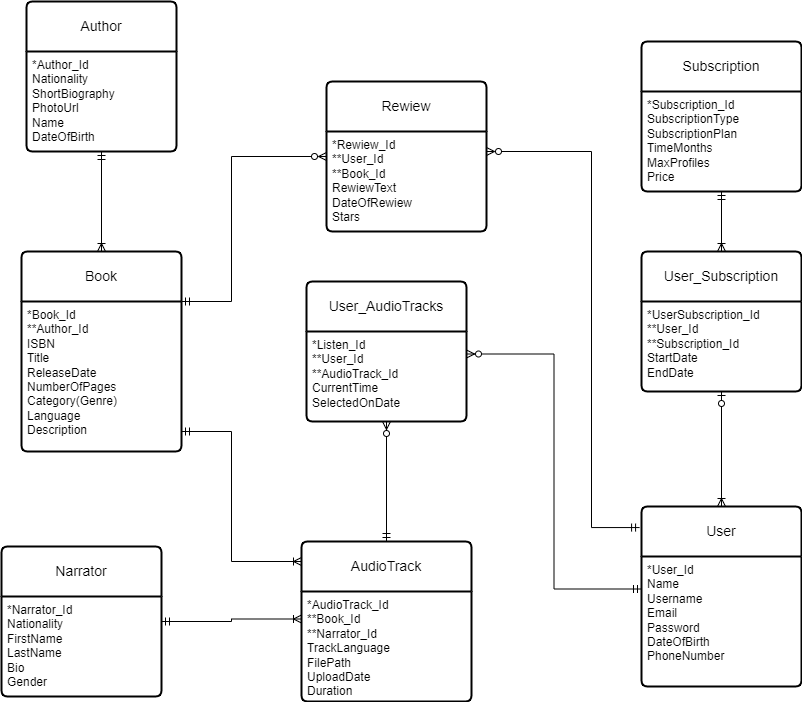

The diagram above was exported from draw.io. Its source (the exported page's mxGraphModel, read from the mxfile embedded in the PNG):
<mxGraphModel dx="2058" dy="1180" grid="1" gridSize="10" guides="1" tooltips="1" connect="1" arrows="1" fold="1" page="1" pageScale="1" pageWidth="850" pageHeight="1100" math="0" shadow="0">
  <root>
    <mxCell id="0" />
    <mxCell id="1" parent="0" />
    <mxCell id="9jGU35XozbUQRFJCH212-1" value="Book" style="swimlane;childLayout=stackLayout;horizontal=1;startSize=50;horizontalStack=0;rounded=1;fontSize=14;fontStyle=0;strokeWidth=2;resizeParent=0;resizeLast=1;shadow=0;dashed=0;align=center;arcSize=4;whiteSpace=wrap;html=1;" parent="1" vertex="1">
      <mxGeometry x="40" y="260" width="160" height="200" as="geometry">
        <mxRectangle x="510" y="90" width="80" height="50" as="alternateBounds" />
      </mxGeometry>
    </mxCell>
    <mxCell id="9jGU35XozbUQRFJCH212-2" value="&lt;div&gt;*Book_Id&lt;/div&gt;&lt;div&gt;**Author_Id&lt;br&gt;&lt;/div&gt;&lt;div&gt;ISBN&lt;/div&gt;&lt;div&gt;Title&lt;/div&gt;&lt;div&gt;ReleaseDate&lt;/div&gt;&lt;div&gt;NumberOfPages&lt;/div&gt;&lt;div&gt;Category(Genre)&lt;/div&gt;&lt;div&gt;Language&lt;/div&gt;&lt;div&gt;Description&lt;br&gt;&lt;/div&gt;" style="align=left;strokeColor=none;fillColor=none;spacingLeft=4;fontSize=12;verticalAlign=top;resizable=0;rotatable=0;part=1;html=1;" parent="9jGU35XozbUQRFJCH212-1" vertex="1">
      <mxGeometry y="50" width="160" height="150" as="geometry" />
    </mxCell>
    <mxCell id="9jGU35XozbUQRFJCH212-3" value="Rewiew" style="swimlane;childLayout=stackLayout;horizontal=1;startSize=50;horizontalStack=0;rounded=1;fontSize=14;fontStyle=0;strokeWidth=2;resizeParent=0;resizeLast=1;shadow=0;dashed=0;align=center;arcSize=4;whiteSpace=wrap;html=1;" parent="1" vertex="1">
      <mxGeometry x="345" y="90" width="160" height="150" as="geometry">
        <mxRectangle x="70" y="170" width="90" height="50" as="alternateBounds" />
      </mxGeometry>
    </mxCell>
    <mxCell id="9jGU35XozbUQRFJCH212-4" value="&lt;div&gt;*Rewiew_Id&lt;/div&gt;&lt;div&gt;**User_Id&lt;/div&gt;&lt;div&gt;**Book_Id&lt;/div&gt;&lt;div&gt;RewiewText&lt;/div&gt;&lt;div&gt;DateOfRewiew&lt;/div&gt;&lt;div&gt;Stars&lt;br&gt;&lt;/div&gt;" style="align=left;strokeColor=none;fillColor=none;spacingLeft=4;fontSize=12;verticalAlign=top;resizable=0;rotatable=0;part=1;html=1;" parent="9jGU35XozbUQRFJCH212-3" vertex="1">
      <mxGeometry y="50" width="160" height="100" as="geometry" />
    </mxCell>
    <mxCell id="9jGU35XozbUQRFJCH212-5" value="Author" style="swimlane;childLayout=stackLayout;horizontal=1;startSize=50;horizontalStack=0;rounded=1;fontSize=14;fontStyle=0;strokeWidth=2;resizeParent=0;resizeLast=1;shadow=0;dashed=0;align=center;arcSize=4;whiteSpace=wrap;html=1;" parent="1" vertex="1">
      <mxGeometry x="45" y="10" width="150" height="150" as="geometry">
        <mxRectangle x="60" y="500" width="80" height="50" as="alternateBounds" />
      </mxGeometry>
    </mxCell>
    <mxCell id="9jGU35XozbUQRFJCH212-6" value="*Author_Id&lt;br&gt;Nationality&lt;br&gt;ShortBiography&lt;br&gt;PhotoUrl&lt;br&gt;Name&lt;br&gt;DateOfBirth" style="align=left;strokeColor=none;fillColor=none;spacingLeft=4;fontSize=12;verticalAlign=top;resizable=0;rotatable=0;part=1;html=1;" parent="9jGU35XozbUQRFJCH212-5" vertex="1">
      <mxGeometry y="50" width="150" height="100" as="geometry" />
    </mxCell>
    <mxCell id="9jGU35XozbUQRFJCH212-7" value="Subscription" style="swimlane;childLayout=stackLayout;horizontal=1;startSize=50;horizontalStack=0;rounded=1;fontSize=14;fontStyle=0;strokeWidth=2;resizeParent=0;resizeLast=1;shadow=0;dashed=0;align=center;arcSize=4;whiteSpace=wrap;html=1;" parent="1" vertex="1">
      <mxGeometry x="660" y="50" width="160" height="150" as="geometry">
        <mxRectangle x="70" y="100" width="120" height="50" as="alternateBounds" />
      </mxGeometry>
    </mxCell>
    <mxCell id="9jGU35XozbUQRFJCH212-8" value="*Subscription_Id&lt;br&gt;SubscriptionType&lt;br&gt;SubscriptionPlan&lt;br&gt;TimeMonths&lt;br&gt;MaxProfiles&lt;br&gt;Price" style="align=left;strokeColor=none;fillColor=none;spacingLeft=4;fontSize=12;verticalAlign=top;resizable=0;rotatable=0;part=1;html=1;" parent="9jGU35XozbUQRFJCH212-7" vertex="1">
      <mxGeometry y="50" width="160" height="100" as="geometry" />
    </mxCell>
    <mxCell id="9jGU35XozbUQRFJCH212-9" value="User" style="swimlane;childLayout=stackLayout;horizontal=1;startSize=50;horizontalStack=0;rounded=1;fontSize=14;fontStyle=0;strokeWidth=2;resizeParent=0;resizeLast=1;shadow=0;dashed=0;align=center;arcSize=4;whiteSpace=wrap;html=1;" parent="1" vertex="1">
      <mxGeometry x="660" y="515" width="160" height="180" as="geometry">
        <mxRectangle x="570" y="290" width="70" height="50" as="alternateBounds" />
      </mxGeometry>
    </mxCell>
    <mxCell id="9jGU35XozbUQRFJCH212-10" value="&lt;div&gt;*User_Id&lt;/div&gt;&lt;div&gt;Name&lt;/div&gt;&lt;div&gt;Username&lt;/div&gt;&lt;div&gt;Email&lt;/div&gt;&lt;div&gt;Password&lt;/div&gt;&lt;div&gt;DateOfBirth&lt;/div&gt;&lt;div&gt;PhoneNumber&lt;/div&gt;&lt;div&gt;&lt;br&gt;&lt;/div&gt;" style="align=left;strokeColor=none;fillColor=none;spacingLeft=4;fontSize=12;verticalAlign=top;resizable=0;rotatable=0;part=1;html=1;" parent="9jGU35XozbUQRFJCH212-9" vertex="1">
      <mxGeometry y="50" width="160" height="130" as="geometry" />
    </mxCell>
    <mxCell id="9jGU35XozbUQRFJCH212-11" value="AudioTrack" style="swimlane;childLayout=stackLayout;horizontal=1;startSize=50;horizontalStack=0;rounded=1;fontSize=14;fontStyle=0;strokeWidth=2;resizeParent=0;resizeLast=1;shadow=0;dashed=0;align=center;arcSize=4;whiteSpace=wrap;html=1;" parent="1" vertex="1">
      <mxGeometry x="320" y="550" width="170" height="160" as="geometry" />
    </mxCell>
    <mxCell id="9jGU35XozbUQRFJCH212-12" value="*AudioTrack_Id&lt;br&gt;**Book_Id&lt;br&gt;**Narrator_Id&lt;br&gt;TrackLanguage&lt;br&gt;FilePath&lt;br&gt;UploadDate&lt;br&gt;Duration&lt;br&gt;" style="align=left;strokeColor=none;fillColor=none;spacingLeft=4;fontSize=12;verticalAlign=top;resizable=0;rotatable=0;part=1;html=1;" parent="9jGU35XozbUQRFJCH212-11" vertex="1">
      <mxGeometry y="50" width="170" height="110" as="geometry" />
    </mxCell>
    <mxCell id="9jGU35XozbUQRFJCH212-13" value="Narrator" style="swimlane;childLayout=stackLayout;horizontal=1;startSize=50;horizontalStack=0;rounded=1;fontSize=14;fontStyle=0;strokeWidth=2;resizeParent=0;resizeLast=1;shadow=0;dashed=0;align=center;arcSize=4;whiteSpace=wrap;html=1;" parent="1" vertex="1">
      <mxGeometry x="20" y="555" width="160" height="150" as="geometry">
        <mxRectangle x="70" y="240" width="90" height="50" as="alternateBounds" />
      </mxGeometry>
    </mxCell>
    <mxCell id="9jGU35XozbUQRFJCH212-14" value="*Narrator_Id&lt;br&gt;Nationality&lt;br&gt;FirstName&lt;br&gt;LastName&lt;br&gt;Bio&lt;br&gt;Gender" style="align=left;strokeColor=none;fillColor=none;spacingLeft=4;fontSize=12;verticalAlign=top;resizable=0;rotatable=0;part=1;html=1;" parent="9jGU35XozbUQRFJCH212-13" vertex="1">
      <mxGeometry y="50" width="160" height="100" as="geometry" />
    </mxCell>
    <mxCell id="9jGU35XozbUQRFJCH212-15" value="User_AudioTracks" style="swimlane;childLayout=stackLayout;horizontal=1;startSize=50;horizontalStack=0;rounded=1;fontSize=14;fontStyle=0;strokeWidth=2;resizeParent=0;resizeLast=1;shadow=0;dashed=0;align=center;arcSize=4;whiteSpace=wrap;html=1;" parent="1" vertex="1">
      <mxGeometry x="325" y="290" width="160" height="140" as="geometry">
        <mxRectangle x="190" y="260" width="160" height="50" as="alternateBounds" />
      </mxGeometry>
    </mxCell>
    <mxCell id="9jGU35XozbUQRFJCH212-16" value="*Listen_Id&lt;br&gt;**User_Id&lt;br&gt;**AudioTrack_Id&lt;br&gt;CurrentTime&lt;br&gt;SelectedOnDate" style="align=left;strokeColor=none;fillColor=none;spacingLeft=4;fontSize=12;verticalAlign=top;resizable=0;rotatable=0;part=1;html=1;" parent="9jGU35XozbUQRFJCH212-15" vertex="1">
      <mxGeometry y="50" width="160" height="90" as="geometry" />
    </mxCell>
    <mxCell id="lBz_yohOsqNNULBL6_oU-3" value="" style="fontSize=12;html=1;endArrow=ERoneToMany;startArrow=ERmandOne;rounded=0;exitX=0.5;exitY=1;exitDx=0;exitDy=0;entryX=0.5;entryY=0;entryDx=0;entryDy=0;endFill=0;" parent="1" source="9jGU35XozbUQRFJCH212-6" target="9jGU35XozbUQRFJCH212-1" edge="1">
      <mxGeometry width="100" height="100" relative="1" as="geometry">
        <mxPoint x="65" y="210" as="sourcePoint" />
        <mxPoint x="175" y="210" as="targetPoint" />
      </mxGeometry>
    </mxCell>
    <mxCell id="lBz_yohOsqNNULBL6_oU-5" value="" style="fontSize=12;html=1;endArrow=ERoneToMany;startArrow=ERmandOne;rounded=0;entryX=0;entryY=0.25;entryDx=0;entryDy=0;exitX=1;exitY=0.25;exitDx=0;exitDy=0;endFill=0;edgeStyle=orthogonalEdgeStyle;" parent="1" source="9jGU35XozbUQRFJCH212-14" target="9jGU35XozbUQRFJCH212-12" edge="1">
      <mxGeometry width="100" height="100" relative="1" as="geometry">
        <mxPoint x="210" y="670" as="sourcePoint" />
        <mxPoint x="310" y="570" as="targetPoint" />
      </mxGeometry>
    </mxCell>
    <mxCell id="lBz_yohOsqNNULBL6_oU-6" value="" style="fontSize=12;html=1;endArrow=ERoneToMany;startArrow=ERzeroToOne;rounded=0;exitX=0.5;exitY=1;exitDx=0;exitDy=0;entryX=0.5;entryY=0;entryDx=0;entryDy=0;endFill=0;startFill=0;" parent="1" source="YJipcjPPK3GyBaj9adSH-2" target="9jGU35XozbUQRFJCH212-9" edge="1">
      <mxGeometry width="100" height="100" relative="1" as="geometry">
        <mxPoint x="570" y="320" as="sourcePoint" />
        <mxPoint x="680" y="250" as="targetPoint" />
      </mxGeometry>
    </mxCell>
    <mxCell id="lBz_yohOsqNNULBL6_oU-7" value="" style="edgeStyle=orthogonalEdgeStyle;fontSize=12;html=1;endArrow=ERoneToMany;startArrow=ERmandOne;rounded=0;exitX=1;exitY=1;exitDx=0;exitDy=0;entryX=0;entryY=0.25;entryDx=0;entryDy=0;endFill=0;" parent="1" edge="1">
      <mxGeometry width="100" height="100" relative="1" as="geometry">
        <mxPoint x="200" y="440" as="sourcePoint" />
        <mxPoint x="320" y="570" as="targetPoint" />
        <Array as="points">
          <mxPoint x="250" y="440" />
          <mxPoint x="250" y="570" />
        </Array>
      </mxGeometry>
    </mxCell>
    <mxCell id="lBz_yohOsqNNULBL6_oU-8" value="" style="fontSize=12;html=1;endArrow=ERzeroToMany;startArrow=ERmandOne;rounded=0;exitX=-0.012;exitY=0.117;exitDx=0;exitDy=0;entryX=1;entryY=0.5;entryDx=0;entryDy=0;edgeStyle=elbowEdgeStyle;endFill=0;startFill=0;exitPerimeter=0;" parent="1" source="9jGU35XozbUQRFJCH212-9" edge="1">
      <mxGeometry width="100" height="100" relative="1" as="geometry">
        <mxPoint x="650" y="315" as="sourcePoint" />
        <mxPoint x="505" y="160" as="targetPoint" />
        <Array as="points">
          <mxPoint x="610" y="220" />
        </Array>
      </mxGeometry>
    </mxCell>
    <mxCell id="lBz_yohOsqNNULBL6_oU-9" value="" style="edgeStyle=orthogonalEdgeStyle;fontSize=12;html=1;endArrow=ERzeroToMany;startArrow=ERmandOne;rounded=0;entryX=0;entryY=0.5;entryDx=0;entryDy=0;exitX=1;exitY=0.25;exitDx=0;exitDy=0;endFill=0;" parent="1" source="9jGU35XozbUQRFJCH212-1" target="9jGU35XozbUQRFJCH212-3" edge="1">
      <mxGeometry width="100" height="100" relative="1" as="geometry">
        <mxPoint x="230" y="260" as="sourcePoint" />
        <mxPoint x="250" y="170" as="targetPoint" />
        <Array as="points">
          <mxPoint x="250" y="310" />
          <mxPoint x="250" y="165" />
        </Array>
      </mxGeometry>
    </mxCell>
    <mxCell id="lBz_yohOsqNNULBL6_oU-10" value="" style="edgeStyle=orthogonalEdgeStyle;fontSize=12;html=1;endArrow=ERzeroToMany;startArrow=ERmandOne;rounded=0;entryX=1;entryY=0.25;entryDx=0;entryDy=0;exitX=0;exitY=0.25;exitDx=0;exitDy=0;endFill=0;" parent="1" source="9jGU35XozbUQRFJCH212-10" target="9jGU35XozbUQRFJCH212-16" edge="1">
      <mxGeometry width="100" height="100" relative="1" as="geometry">
        <mxPoint x="570" y="380" as="sourcePoint" />
        <mxPoint x="620" y="440" as="targetPoint" />
      </mxGeometry>
    </mxCell>
    <mxCell id="lBz_yohOsqNNULBL6_oU-11" value="" style="edgeStyle=orthogonalEdgeStyle;fontSize=12;html=1;endArrow=ERzeroToMany;startArrow=ERmandOne;rounded=0;entryX=0.5;entryY=1;entryDx=0;entryDy=0;" parent="1" source="9jGU35XozbUQRFJCH212-11" target="9jGU35XozbUQRFJCH212-16" edge="1">
      <mxGeometry width="100" height="100" relative="1" as="geometry">
        <mxPoint x="330" y="540" as="sourcePoint" />
        <mxPoint x="430" y="440" as="targetPoint" />
      </mxGeometry>
    </mxCell>
    <mxCell id="YJipcjPPK3GyBaj9adSH-1" value="User_Subscription" style="swimlane;childLayout=stackLayout;horizontal=1;startSize=50;horizontalStack=0;rounded=1;fontSize=14;fontStyle=0;strokeWidth=2;resizeParent=0;resizeLast=1;shadow=0;dashed=0;align=center;arcSize=4;whiteSpace=wrap;html=1;" parent="1" vertex="1">
      <mxGeometry x="660" y="260" width="160" height="140" as="geometry">
        <mxRectangle x="190" y="260" width="160" height="50" as="alternateBounds" />
      </mxGeometry>
    </mxCell>
    <mxCell id="YJipcjPPK3GyBaj9adSH-2" value="*UserSubscription_Id&lt;br&gt;**User_Id&lt;br&gt;**Subscription_Id&lt;br&gt;StartDate&lt;br&gt;EndDate" style="align=left;strokeColor=none;fillColor=none;spacingLeft=4;fontSize=12;verticalAlign=top;resizable=0;rotatable=0;part=1;html=1;" parent="YJipcjPPK3GyBaj9adSH-1" vertex="1">
      <mxGeometry y="50" width="160" height="90" as="geometry" />
    </mxCell>
    <mxCell id="YJipcjPPK3GyBaj9adSH-3" value="" style="edgeStyle=orthogonalEdgeStyle;fontSize=12;html=1;endArrow=ERmandOne;startArrow=ERoneToMany;rounded=0;entryX=0.5;entryY=1;entryDx=0;entryDy=0;exitX=0.5;exitY=0;exitDx=0;exitDy=0;startFill=0;endFill=0;" parent="1" source="YJipcjPPK3GyBaj9adSH-1" target="9jGU35XozbUQRFJCH212-8" edge="1">
      <mxGeometry width="100" height="100" relative="1" as="geometry">
        <mxPoint x="690" y="310" as="sourcePoint" />
        <mxPoint x="790" y="210" as="targetPoint" />
      </mxGeometry>
    </mxCell>
  </root>
</mxGraphModel>